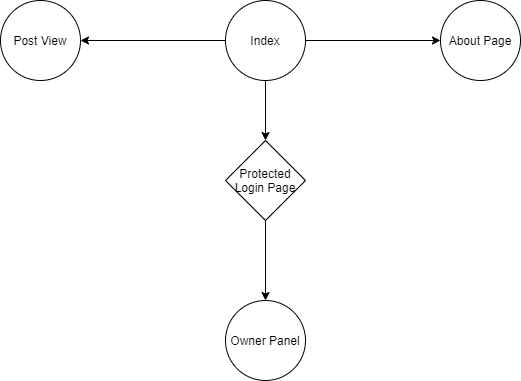

The diagram above was exported from draw.io. Its source (the exported page's mxGraphModel, read from the mxfile embedded in the PNG):
<mxGraphModel dx="2062" dy="762" grid="1" gridSize="10" guides="1" tooltips="1" connect="1" arrows="1" fold="1" page="1" pageScale="1" pageWidth="850" pageHeight="1100" math="0" shadow="0">
  <root>
    <mxCell id="0" />
    <mxCell id="1" parent="0" />
    <mxCell id="Lz21amJndlt3fK9C_84f-3" style="edgeStyle=orthogonalEdgeStyle;rounded=0;orthogonalLoop=1;jettySize=auto;html=1;entryX=0.5;entryY=0;entryDx=0;entryDy=0;" edge="1" parent="1" source="Lz21amJndlt3fK9C_84f-1" target="Lz21amJndlt3fK9C_84f-2">
      <mxGeometry relative="1" as="geometry" />
    </mxCell>
    <mxCell id="Lz21amJndlt3fK9C_84f-5" style="edgeStyle=orthogonalEdgeStyle;rounded=0;orthogonalLoop=1;jettySize=auto;html=1;entryX=1;entryY=0.5;entryDx=0;entryDy=0;" edge="1" parent="1" source="Lz21amJndlt3fK9C_84f-1" target="Lz21amJndlt3fK9C_84f-4">
      <mxGeometry relative="1" as="geometry" />
    </mxCell>
    <mxCell id="Lz21amJndlt3fK9C_84f-9" style="edgeStyle=orthogonalEdgeStyle;rounded=0;orthogonalLoop=1;jettySize=auto;html=1;" edge="1" parent="1" source="Lz21amJndlt3fK9C_84f-1" target="Lz21amJndlt3fK9C_84f-8">
      <mxGeometry relative="1" as="geometry" />
    </mxCell>
    <mxCell id="Lz21amJndlt3fK9C_84f-1" value="Index" style="ellipse;whiteSpace=wrap;html=1;aspect=fixed;" vertex="1" parent="1">
      <mxGeometry x="385" y="20" width="80" height="80" as="geometry" />
    </mxCell>
    <mxCell id="Lz21amJndlt3fK9C_84f-7" style="edgeStyle=orthogonalEdgeStyle;rounded=0;orthogonalLoop=1;jettySize=auto;html=1;entryX=0.5;entryY=0;entryDx=0;entryDy=0;" edge="1" parent="1" source="Lz21amJndlt3fK9C_84f-2" target="Lz21amJndlt3fK9C_84f-6">
      <mxGeometry relative="1" as="geometry" />
    </mxCell>
    <mxCell id="Lz21amJndlt3fK9C_84f-2" value="Protected Login Page" style="rhombus;whiteSpace=wrap;html=1;" vertex="1" parent="1">
      <mxGeometry x="385" y="160" width="80" height="80" as="geometry" />
    </mxCell>
    <mxCell id="Lz21amJndlt3fK9C_84f-4" value="Post View" style="ellipse;whiteSpace=wrap;html=1;aspect=fixed;" vertex="1" parent="1">
      <mxGeometry x="160" y="20" width="80" height="80" as="geometry" />
    </mxCell>
    <mxCell id="Lz21amJndlt3fK9C_84f-6" value="Owner Panel" style="ellipse;whiteSpace=wrap;html=1;aspect=fixed;" vertex="1" parent="1">
      <mxGeometry x="385" y="320" width="80" height="80" as="geometry" />
    </mxCell>
    <mxCell id="Lz21amJndlt3fK9C_84f-8" value="About Page" style="ellipse;whiteSpace=wrap;html=1;aspect=fixed;" vertex="1" parent="1">
      <mxGeometry x="600" y="20" width="80" height="80" as="geometry" />
    </mxCell>
  </root>
</mxGraphModel>